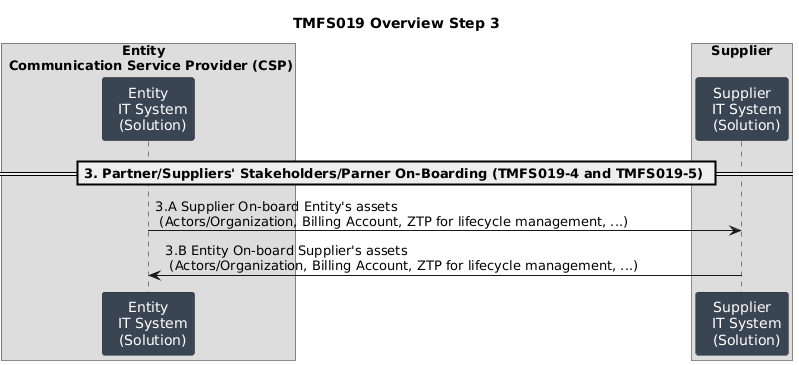

The diagram above was rendered by PlantUML. Its source (embedded in the PNG):
@startuml
title TMFS019 Overview Step 3
box "                          Entity \n Communication Service Provider (CSP)"
participant "<font color=white> Entity \n <font color=white> IT System\n <font color=white> (Solution)" as Entity #3a4553
end box
box "Supplier"
participant "<font color=white> Supplier \n <font color=white> IT System\n <font color=white> (Solution)" as Supplier #3a4553
end box
== 3. Partner/Suppliers' Stakeholders/Parner On-Boarding (TMFS019-4 and TMFS019-5) ==
Entity -> Supplier : 3.A Supplier On-board Entity's assets \n (Actors/Organization, Billing Account, ZTP for lifecycle management, ...)
Supplier -> Entity : 3.B Entity On-board Supplier's assets \n (Actors/Organization, Billing Account, ZTP for lifecycle management, ...)
@enduml